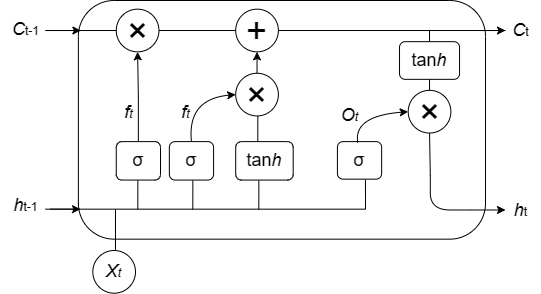

The diagram above was exported from draw.io. Its source (the exported page's mxGraphModel, read from the mxfile embedded in the PNG):
<mxGraphModel dx="1500" dy="841" grid="1" gridSize="10" guides="1" tooltips="1" connect="1" arrows="1" fold="1" page="1" pageScale="1" pageWidth="827" pageHeight="1169" math="0" shadow="0">
  <root>
    <mxCell id="0" />
    <mxCell id="1" parent="0" />
    <mxCell id="SX2_xkM343CsnRQXme3T-215" value="" style="group" vertex="1" connectable="0" parent="1">
      <mxGeometry x="630" y="538.66" width="460" height="270" as="geometry" />
    </mxCell>
    <mxCell id="SX2_xkM343CsnRQXme3T-216" value="" style="rounded=1;whiteSpace=wrap;html=1;" vertex="1" parent="SX2_xkM343CsnRQXme3T-215">
      <mxGeometry x="32.88" y="-8.66" width="407.12" height="238.66" as="geometry" />
    </mxCell>
    <mxCell id="SX2_xkM343CsnRQXme3T-217" value="&lt;font style=&quot;font-size: 18px;&quot;&gt;σ&lt;/font&gt;" style="rounded=1;whiteSpace=wrap;html=1;" vertex="1" parent="SX2_xkM343CsnRQXme3T-215">
      <mxGeometry x="70.76923076923077" y="132.45454545454544" width="44.23076923076923" height="38.454545454545446" as="geometry" />
    </mxCell>
    <mxCell id="SX2_xkM343CsnRQXme3T-218" value="&lt;font style=&quot;font-size: 18px;&quot;&gt;σ&lt;/font&gt;" style="rounded=1;whiteSpace=wrap;html=1;" vertex="1" parent="SX2_xkM343CsnRQXme3T-215">
      <mxGeometry x="123.84615384615385" y="132.45454545454544" width="44.23076923076923" height="38.454545454545446" as="geometry" />
    </mxCell>
    <mxCell id="SX2_xkM343CsnRQXme3T-219" value="&lt;font style=&quot;font-size: 18px;&quot;&gt;tan&lt;i style=&quot;border-color: var(--border-color);&quot;&gt;h&lt;/i&gt;&lt;/font&gt;" style="rounded=1;whiteSpace=wrap;html=1;" vertex="1" parent="SX2_xkM343CsnRQXme3T-215">
      <mxGeometry x="190.1923076923077" y="132.45454545454544" width="57.5" height="38.454545454545446" as="geometry" />
    </mxCell>
    <mxCell id="SX2_xkM343CsnRQXme3T-220" value="&lt;font style=&quot;font-size: 18px;&quot;&gt;σ&lt;/font&gt;" style="rounded=1;whiteSpace=wrap;html=1;" vertex="1" parent="SX2_xkM343CsnRQXme3T-215">
      <mxGeometry x="291.92" y="132.45" width="44.23" height="37.55" as="geometry" />
    </mxCell>
    <mxCell id="SX2_xkM343CsnRQXme3T-221" value="&lt;font style=&quot;font-size: 36px;&quot;&gt;×&lt;/font&gt;" style="ellipse;whiteSpace=wrap;html=1;aspect=fixed;" vertex="1" parent="SX2_xkM343CsnRQXme3T-215">
      <mxGeometry x="190.1923076923077" y="64.09090909090908" width="42.689393939393945" height="42.689393939393945" as="geometry" />
    </mxCell>
    <mxCell id="SX2_xkM343CsnRQXme3T-222" value="&lt;font style=&quot;font-size: 36px;&quot;&gt;×&lt;/font&gt;" style="ellipse;whiteSpace=wrap;html=1;aspect=fixed;" vertex="1" parent="SX2_xkM343CsnRQXme3T-215">
      <mxGeometry x="362.69230769230774" y="81.18181818181817" width="42.689393939393945" height="42.689393939393945" as="geometry" />
    </mxCell>
    <mxCell id="SX2_xkM343CsnRQXme3T-223" value="" style="endArrow=none;html=1;rounded=0;" edge="1" parent="SX2_xkM343CsnRQXme3T-215">
      <mxGeometry width="50" height="50" relative="1" as="geometry">
        <mxPoint y="21.363636363636363" as="sourcePoint" />
        <mxPoint x="460" y="21.363636363636363" as="targetPoint" />
      </mxGeometry>
    </mxCell>
    <mxCell id="SX2_xkM343CsnRQXme3T-224" value="" style="endArrow=classic;html=1;rounded=0;" edge="1" parent="SX2_xkM343CsnRQXme3T-215">
      <mxGeometry width="50" height="50" relative="1" as="geometry">
        <mxPoint y="21.363636363636363" as="sourcePoint" />
        <mxPoint x="35.38461538461539" y="21.363636363636363" as="targetPoint" />
      </mxGeometry>
    </mxCell>
    <mxCell id="SX2_xkM343CsnRQXme3T-225" value="" style="endArrow=classic;html=1;rounded=0;" edge="1" parent="SX2_xkM343CsnRQXme3T-215">
      <mxGeometry width="50" height="50" relative="1" as="geometry">
        <mxPoint x="435.82051282051293" y="21.363636363636363" as="sourcePoint" />
        <mxPoint x="460" y="21.363636363636363" as="targetPoint" />
      </mxGeometry>
    </mxCell>
    <mxCell id="SX2_xkM343CsnRQXme3T-226" value="&lt;font style=&quot;font-size: 36px;&quot;&gt;×&lt;/font&gt;" style="ellipse;whiteSpace=wrap;html=1;aspect=fixed;" vertex="1" parent="SX2_xkM343CsnRQXme3T-215">
      <mxGeometry x="70.76923076923077" width="42.689393939393945" height="42.689393939393945" as="geometry" />
    </mxCell>
    <mxCell id="SX2_xkM343CsnRQXme3T-227" style="edgeStyle=orthogonalEdgeStyle;rounded=0;orthogonalLoop=1;jettySize=auto;html=1;entryX=0.5;entryY=1;entryDx=0;entryDy=0;" edge="1" parent="SX2_xkM343CsnRQXme3T-215" source="SX2_xkM343CsnRQXme3T-217" target="SX2_xkM343CsnRQXme3T-226">
      <mxGeometry relative="1" as="geometry">
        <mxPoint x="92.8846153846154" y="55.54545454545454" as="targetPoint" />
      </mxGeometry>
    </mxCell>
    <mxCell id="SX2_xkM343CsnRQXme3T-228" value="&lt;font style=&quot;font-size: 36px;&quot;&gt;+&lt;/font&gt;" style="ellipse;whiteSpace=wrap;html=1;aspect=fixed;" vertex="1" parent="SX2_xkM343CsnRQXme3T-215">
      <mxGeometry x="190.1923076923077" width="42.689393939393945" height="42.689393939393945" as="geometry" />
    </mxCell>
    <mxCell id="SX2_xkM343CsnRQXme3T-229" style="edgeStyle=orthogonalEdgeStyle;rounded=0;orthogonalLoop=1;jettySize=auto;html=1;exitX=0.5;exitY=0;exitDx=0;exitDy=0;entryX=0.5;entryY=1;entryDx=0;entryDy=0;" edge="1" parent="SX2_xkM343CsnRQXme3T-215" source="SX2_xkM343CsnRQXme3T-221" target="SX2_xkM343CsnRQXme3T-228">
      <mxGeometry relative="1" as="geometry">
        <mxPoint x="212.30769230769232" y="47" as="targetPoint" />
      </mxGeometry>
    </mxCell>
    <mxCell id="SX2_xkM343CsnRQXme3T-230" value="" style="curved=1;endArrow=classic;html=1;rounded=0;exitX=0.5;exitY=0;exitDx=0;exitDy=0;entryX=0;entryY=0.5;entryDx=0;entryDy=0;" edge="1" parent="SX2_xkM343CsnRQXme3T-215" source="SX2_xkM343CsnRQXme3T-218" target="SX2_xkM343CsnRQXme3T-221">
      <mxGeometry width="50" height="50" relative="1" as="geometry">
        <mxPoint x="221.15384615384616" y="89.72727272727272" as="sourcePoint" />
        <mxPoint x="265.3846153846154" y="47" as="targetPoint" />
        <Array as="points">
          <mxPoint x="141.53846153846155" y="89.72727272727272" />
        </Array>
      </mxGeometry>
    </mxCell>
    <mxCell id="SX2_xkM343CsnRQXme3T-231" value="" style="curved=1;endArrow=classic;html=1;rounded=0;exitX=0.5;exitY=0;exitDx=0;exitDy=0;entryX=0;entryY=0.5;entryDx=0;entryDy=0;" edge="1" parent="SX2_xkM343CsnRQXme3T-215" target="SX2_xkM343CsnRQXme3T-222">
      <mxGeometry width="50" height="50" relative="1" as="geometry">
        <mxPoint x="312.26923076923083" y="133.30909090909088" as="sourcePoint" />
        <mxPoint x="356.5" y="86.30909090909091" as="targetPoint" />
        <Array as="points">
          <mxPoint x="307.84615384615387" y="106.81818181818181" />
        </Array>
      </mxGeometry>
    </mxCell>
    <mxCell id="SX2_xkM343CsnRQXme3T-232" value="" style="endArrow=none;html=1;rounded=0;" edge="1" parent="SX2_xkM343CsnRQXme3T-215">
      <mxGeometry width="50" height="50" relative="1" as="geometry">
        <mxPoint x="212.30769230769232" y="132.45454545454544" as="sourcePoint" />
        <mxPoint x="212.30769230769232" y="106.81818181818181" as="targetPoint" />
      </mxGeometry>
    </mxCell>
    <mxCell id="SX2_xkM343CsnRQXme3T-233" value="" style="curved=1;endArrow=classic;html=1;rounded=0;exitX=0.5;exitY=1;exitDx=0;exitDy=0;" edge="1" parent="SX2_xkM343CsnRQXme3T-215" source="SX2_xkM343CsnRQXme3T-222">
      <mxGeometry width="50" height="50" relative="1" as="geometry">
        <mxPoint x="399.84615384615387" y="136.72727272727272" as="sourcePoint" />
        <mxPoint x="460" y="200.81818181818178" as="targetPoint" />
        <Array as="points">
          <mxPoint x="384.8076923076923" y="166.63636363636363" />
          <mxPoint x="384.8076923076923" y="200.81818181818178" />
          <mxPoint x="424.61538461538464" y="200.81818181818178" />
        </Array>
      </mxGeometry>
    </mxCell>
    <mxCell id="SX2_xkM343CsnRQXme3T-234" value="" style="endArrow=none;html=1;rounded=0;" edge="1" parent="SX2_xkM343CsnRQXme3T-215">
      <mxGeometry width="50" height="50" relative="1" as="geometry">
        <mxPoint y="200" as="sourcePoint" />
        <mxPoint x="320" y="200" as="targetPoint" />
      </mxGeometry>
    </mxCell>
    <mxCell id="SX2_xkM343CsnRQXme3T-235" value="&lt;i&gt;&lt;font style=&quot;font-size: 18px;&quot;&gt;X&lt;/font&gt;&lt;font style=&quot;font-size: 12px;&quot;&gt;t&lt;/font&gt;&lt;/i&gt;" style="ellipse;whiteSpace=wrap;html=1;aspect=fixed;" vertex="1" parent="SX2_xkM343CsnRQXme3T-215">
      <mxGeometry x="47.30923076923068" y="241.34272727272727" width="42.689393939393945" height="42.689393939393945" as="geometry" />
    </mxCell>
    <mxCell id="SX2_xkM343CsnRQXme3T-236" value="" style="endArrow=none;html=1;rounded=0;" edge="1" parent="SX2_xkM343CsnRQXme3T-215">
      <mxGeometry width="50" height="50" relative="1" as="geometry">
        <mxPoint x="70" y="241.34000000000003" as="sourcePoint" />
        <mxPoint x="70" y="200.34000000000003" as="targetPoint" />
      </mxGeometry>
    </mxCell>
    <mxCell id="SX2_xkM343CsnRQXme3T-237" value="&lt;font style=&quot;font-size: 18px;&quot;&gt;tan&lt;i&gt;h&lt;/i&gt;&lt;/font&gt;" style="rounded=1;whiteSpace=wrap;html=1;" vertex="1" parent="SX2_xkM343CsnRQXme3T-215">
      <mxGeometry x="354.03999999999996" y="32.51999999999998" width="60" height="37.64" as="geometry" />
    </mxCell>
    <mxCell id="SX2_xkM343CsnRQXme3T-238" value="" style="endArrow=none;html=1;rounded=0;exitX=0.5;exitY=0;exitDx=0;exitDy=0;" edge="1" parent="SX2_xkM343CsnRQXme3T-215" source="SX2_xkM343CsnRQXme3T-222" target="SX2_xkM343CsnRQXme3T-237">
      <mxGeometry width="50" height="50" relative="1" as="geometry">
        <mxPoint x="384" y="81.34000000000003" as="sourcePoint" />
        <mxPoint x="384" y="21.340000000000032" as="targetPoint" />
      </mxGeometry>
    </mxCell>
    <mxCell id="SX2_xkM343CsnRQXme3T-239" value="&lt;font style=&quot;font-weight: normal;&quot;&gt;&lt;i style=&quot;&quot;&gt;&lt;span style=&quot;font-size: 18px;&quot;&gt;O&lt;/span&gt;&lt;font style=&quot;font-size: 12px;&quot;&gt;t&lt;/font&gt;&lt;/i&gt;&lt;/font&gt;" style="text;strokeColor=none;fillColor=none;html=1;fontSize=24;fontStyle=1;verticalAlign=middle;align=center;" vertex="1" parent="SX2_xkM343CsnRQXme3T-215">
      <mxGeometry x="254.04000000000005" y="83.87000000000009" width="100" height="40" as="geometry" />
    </mxCell>
    <mxCell id="SX2_xkM343CsnRQXme3T-240" value="&lt;font style=&quot;font-weight: normal;&quot;&gt;&lt;i style=&quot;&quot;&gt;&lt;font style=&quot;font-size: 18px;&quot;&gt;f&lt;/font&gt;&lt;font style=&quot;font-size: 12px;&quot;&gt;t&lt;/font&gt;&lt;/i&gt;&lt;/font&gt;" style="text;strokeColor=none;fillColor=none;html=1;fontSize=24;fontStyle=1;verticalAlign=middle;align=center;" vertex="1" parent="SX2_xkM343CsnRQXme3T-215">
      <mxGeometry x="32.88000000000014" y="81.18000000000016" width="100" height="40" as="geometry" />
    </mxCell>
    <mxCell id="SX2_xkM343CsnRQXme3T-241" value="&lt;font style=&quot;font-weight: normal;&quot;&gt;&lt;i style=&quot;&quot;&gt;&lt;font style=&quot;font-size: 18px;&quot;&gt;f&lt;/font&gt;&lt;font style=&quot;font-size: 12px;&quot;&gt;t&lt;/font&gt;&lt;/i&gt;&lt;/font&gt;" style="text;strokeColor=none;fillColor=none;html=1;fontSize=24;fontStyle=1;verticalAlign=middle;align=center;" vertex="1" parent="SX2_xkM343CsnRQXme3T-215">
      <mxGeometry x="90.19000000000005" y="81.18000000000018" width="100" height="40" as="geometry" />
    </mxCell>
    <mxCell id="SX2_xkM343CsnRQXme3T-242" value="" style="endArrow=classic;html=1;rounded=0;" edge="1" parent="1">
      <mxGeometry width="50" height="50" relative="1" as="geometry">
        <mxPoint x="635" y="738.66" as="sourcePoint" />
        <mxPoint x="665" y="738.66" as="targetPoint" />
      </mxGeometry>
    </mxCell>
    <mxCell id="SX2_xkM343CsnRQXme3T-243" value="" style="endArrow=none;html=1;rounded=0;entryX=0.633;entryY=1.013;entryDx=0;entryDy=0;entryPerimeter=0;" edge="1" parent="1" target="SX2_xkM343CsnRQXme3T-220">
      <mxGeometry width="50" height="50" relative="1" as="geometry">
        <mxPoint x="950" y="738.66" as="sourcePoint" />
        <mxPoint x="939.3076923076924" y="712.4781818181817" as="targetPoint" />
        <Array as="points">
          <mxPoint x="950" y="728.66" />
        </Array>
      </mxGeometry>
    </mxCell>
    <mxCell id="SX2_xkM343CsnRQXme3T-244" value="" style="endArrow=none;html=1;rounded=0;entryX=0.403;entryY=0.98;entryDx=0;entryDy=0;entryPerimeter=0;" edge="1" parent="1">
      <mxGeometry width="50" height="50" relative="1" as="geometry">
        <mxPoint x="843.3076923076924" y="739.1145454545455" as="sourcePoint" />
        <mxPoint x="843.3648076923079" y="709.8" as="targetPoint" />
      </mxGeometry>
    </mxCell>
    <mxCell id="SX2_xkM343CsnRQXme3T-245" value="" style="endArrow=none;html=1;rounded=0;entryX=0.403;entryY=0.98;entryDx=0;entryDy=0;entryPerimeter=0;" edge="1" parent="1">
      <mxGeometry width="50" height="50" relative="1" as="geometry">
        <mxPoint x="777.3076923076924" y="739.1145454545455" as="sourcePoint" />
        <mxPoint x="777.3648076923079" y="709.8" as="targetPoint" />
      </mxGeometry>
    </mxCell>
    <mxCell id="SX2_xkM343CsnRQXme3T-246" value="" style="endArrow=none;html=1;rounded=0;entryX=0.403;entryY=0.98;entryDx=0;entryDy=0;entryPerimeter=0;" edge="1" parent="1">
      <mxGeometry width="50" height="50" relative="1" as="geometry">
        <mxPoint x="722.3076923076924" y="739.1145454545455" as="sourcePoint" />
        <mxPoint x="722.3648076923079" y="709.8" as="targetPoint" />
      </mxGeometry>
    </mxCell>
    <mxCell id="SX2_xkM343CsnRQXme3T-247" value="&lt;font style=&quot;font-size: 18px;&quot;&gt;&lt;i&gt;C&lt;/i&gt;&lt;/font&gt;&lt;font style=&quot;font-size: 10px;&quot;&gt;t-1&lt;/font&gt;" style="text;html=1;align=center;verticalAlign=middle;resizable=0;points=[];autosize=1;strokeColor=none;fillColor=none;" vertex="1" parent="1">
      <mxGeometry x="585" y="538.66" width="50" height="40" as="geometry" />
    </mxCell>
    <mxCell id="SX2_xkM343CsnRQXme3T-248" value="" style="endArrow=none;html=1;rounded=0;exitX=0.5;exitY=0;exitDx=0;exitDy=0;" edge="1" parent="1" source="SX2_xkM343CsnRQXme3T-237">
      <mxGeometry width="50" height="50" relative="1" as="geometry">
        <mxPoint x="920" y="670" as="sourcePoint" />
        <mxPoint x="1014" y="560" as="targetPoint" />
      </mxGeometry>
    </mxCell>
    <mxCell id="SX2_xkM343CsnRQXme3T-249" value="&lt;font style=&quot;font-size: 18px;&quot;&gt;&lt;i&gt;h&lt;/i&gt;&lt;/font&gt;&lt;font style=&quot;font-size: 10px;&quot;&gt;t-1&lt;/font&gt;" style="text;html=1;align=center;verticalAlign=middle;resizable=0;points=[];autosize=1;strokeColor=none;fillColor=none;" vertex="1" parent="1">
      <mxGeometry x="585" y="715" width="50" height="40" as="geometry" />
    </mxCell>
    <mxCell id="SX2_xkM343CsnRQXme3T-250" value="&lt;font style=&quot;font-size: 18px;&quot;&gt;&lt;i&gt;C&lt;/i&gt;&lt;/font&gt;&lt;font style=&quot;font-size: 10px;&quot;&gt;t&lt;/font&gt;" style="text;html=1;align=center;verticalAlign=middle;resizable=0;points=[];autosize=1;strokeColor=none;fillColor=none;" vertex="1" parent="1">
      <mxGeometry x="1085" y="540" width="40" height="40" as="geometry" />
    </mxCell>
    <mxCell id="SX2_xkM343CsnRQXme3T-251" value="&lt;font style=&quot;font-size: 18px;&quot;&gt;&lt;i&gt;h&lt;/i&gt;&lt;/font&gt;&lt;font style=&quot;font-size: 10px;&quot;&gt;t&lt;/font&gt;" style="text;html=1;align=center;verticalAlign=middle;resizable=0;points=[];autosize=1;strokeColor=none;fillColor=none;" vertex="1" parent="1">
      <mxGeometry x="1085" y="720" width="40" height="40" as="geometry" />
    </mxCell>
  </root>
</mxGraphModel>